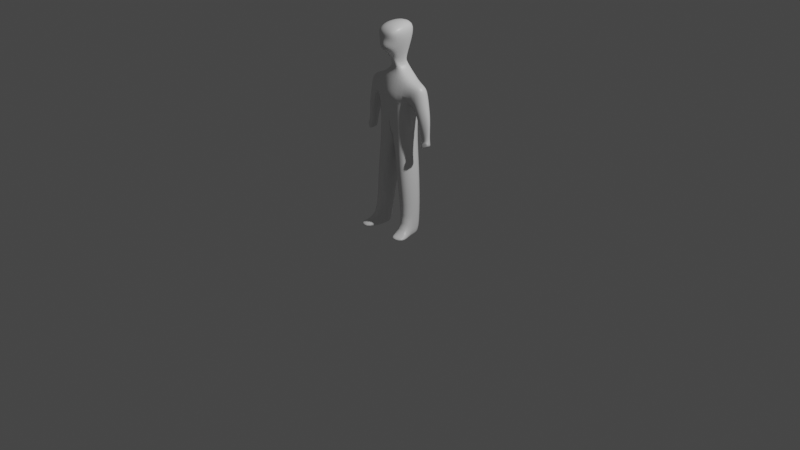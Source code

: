 # Source: basic_human_figure.blend  (saved by Blender 2.92.15; exported with 4.5.12 LTS)
import bpy
from mathutils import Matrix  # noqa: F401  (used for matrix-valued properties, if any)

bpy.ops.wm.read_factory_settings(use_empty=True)
scene = bpy.context.scene
scene.name = 'Scene'

# ---- collections
col_collection = bpy.data.collections.new('Collection'); scene.collection.children.link(col_collection)

# ---- materials (node trees are filled in below, after node groups)
mat_material = bpy.data.materials.new('Material')
mat_material.alpha_threshold = 0.0
mat_material.use_transparent_shadow = False
mat_material.line_color = (0.0, 0.0, 0.0, 1.0)

# ---- material node trees
mat_material.use_nodes = True; mat_material.node_tree.nodes.clear()
_N = mat_material.node_tree.nodes; _L = mat_material.node_tree.links
n0 = _N.new('ShaderNodeOutputMaterial'); n0.name = 'Material Output'; n0.location = (300, 300)
n1 = _N.new('ShaderNodeBsdfPrincipled'); n1.name = 'Principled BSDF'; n1.location = (10, 300)
n1.distribution = 'GGX'
n1.subsurface_method = 'BURLEY'
n1.inputs[2].default_value = 0.4
n1.inputs[3].default_value = 1.45
n1.inputs[27].default_value = (0.0, 0.0, 0.0, 1.0)
n1.inputs[28].default_value = 1.0
_L.new(n1.outputs[0], n0.inputs[0])
n0.is_active_output = True

# ---- world
world_world = bpy.data.worlds.new('World'); scene.world = world_world
world_world.use_nodes = True; world_world.node_tree.nodes.clear()
_N = world_world.node_tree.nodes; _L = world_world.node_tree.links
n0 = _N.new('ShaderNodeOutputWorld'); n0.name = 'World Output'; n0.location = (300, 300)
n1 = _N.new('ShaderNodeBackground'); n1.name = 'Background'; n1.location = (10, 300)
n1.inputs[0].default_value = (0.05088, 0.05088, 0.05088, 1.0)
_L.new(n1.outputs[0], n0.inputs[0])
n0.is_active_output = True
world_world.color = (0.05088, 0.05088, 0.05088)
world_world.use_sun_shadow = False
world_world.sun_shadow_jitter_overblur = 0.0

# ---- cameras
cam_camera = bpy.data.cameras.new('Camera')
cam_camera.clip_end = 100.0
cam_camera.ortho_scale = 7.314

# ---- lights
light_light = bpy.data.lights.new('Light', 'POINT')
light_light.transmission_factor = 0.0
light_light.energy = 1000.0
light_light.shadow_soft_size = 0.1
light_light.shadow_maximum_resolution = 0.006
light_light.use_absolute_resolution = True

# ---- meshes
me_cube = bpy.data.meshes.new('Cube')
me_cube.from_pydata([(0.0, 0.3776, 1.089), (0.0, 0.4957, -0.03109), (0.0, -0.4646, 1.089), (0.0, -0.5696, -0.03109), (-0.7805, 0.3157, 0.8457), (-0.7236, 0.5143, -0.01571), (-0.7805, -0.3323, 0.8457), (-0.7236, -0.5143, -0.01571), (-0.007518, 0.4957, -1.611), (-0.007518, -0.5696, -1.611), (-0.693, 0.5143, -1.466), (-0.693, -0.5143, -1.466), (-0.1975, 0.5805, -3.001), (-0.1975, -0.367, -3.001), (-0.8812, 0.5143, -2.94), (-0.8812, -0.5143, -2.94), (-0.48, 0.4379, -4.851), (-0.48, -0.2244, -4.851), (-0.9656, 0.3594, -4.869), (-0.9656, -0.3594, -4.869), (0.0, 0.8254, 0.2666), (-0.8214, -0.4524, 0.1423), (0.0, -0.8922, 0.2666), (-0.8214, 0.3916, 0.1423), (-1.355, -0.279, 0.2414), (-1.268, -0.2626, 0.7656), (-1.268, 0.2412, 0.7656), (-1.355, 0.2249, 0.2414), (-1.236, -0.1508, -1.28), (-1.236, 0.1205, -1.355), (-1.534, -0.09672, -1.181), (-1.534, 0.09226, -1.185), (-1.36, -0.3511, -1.535), (-1.36, 0.1993, -1.521), (-1.587, -0.07785, -1.459), (-1.587, 0.03139, -1.393), (-1.557, -0.09414, -0.4246), (-1.141, -0.4386, -0.5237), (-1.557, 0.0631, -0.4246), (-1.141, 0.4054, -0.5237), (-0.4745, 0.4379, -5.155), (-0.4745, -0.2244, -5.155), (-0.9429, 0.305, -5.164), (-0.9429, -0.09154, -5.164), (-0.5931, 1.202, -4.928), (-1.256, 0.9498, -4.946), (-0.5876, 1.202, -5.092), (-1.25, 0.9498, -5.117), (0.0, -0.2506, 1.604), (-0.325, -0.1828, 1.241), (0.0, 0.1807, 1.267), (-0.2099, 0.149, 1.241), (0.0, -0.2506, 1.785), (-0.217, -0.1828, 1.421), (0.0, 0.6912, 2.055), (-0.09116, 0.149, 1.421), (0.0, -0.574, 2.457), (-0.4442, -0.4362, 2.431), (-0.5549, 0.3299, 2.453), (0.0, -0.5388, 2.952), (-0.381, -0.401, 2.851), (0.0, 0.4295, 2.973), (-0.4939, 0.3651, 2.851), (-0.3923, 0.5369, 2.043), (0.0, 1.079, 2.063), (-0.2984, 0.7177, 2.363), (0.0, 0.7822, 2.383), (-0.3955, 0.7177, 2.619), (0.0, 0.7822, 2.638), (-1.548, 0.1434, -1.176), (-1.25, 0.1717, -1.346), (-1.601, 0.08254, -1.384), (-1.374, 0.2505, -1.512)], [], [(0, 4, 51, 50), (22, 2, 6, 21), (21, 6, 25, 24), (5, 1, 8, 10), (23, 4, 0, 20), (8, 9, 13, 12), (3, 7, 11, 9), (7, 5, 10, 11), (13, 15, 19, 17), (10, 8, 12, 14), (9, 11, 15, 13), (11, 10, 14, 15), (16, 17, 41, 40), (15, 14, 18, 19), (12, 13, 17, 16), (14, 12, 16, 18), (5, 23, 20, 1), (7, 21, 23, 5), (3, 22, 21, 7), (24, 25, 26, 27), (6, 4, 26, 25), (37, 36, 30, 28), (4, 23, 27, 26), (28, 30, 34, 32), (36, 38, 31, 30), (39, 37, 28, 29), (38, 39, 29, 31), (33, 32, 34, 35), (29, 28, 32, 33), (31, 29, 70, 69), (30, 31, 35, 34), (27, 23, 39, 38), (23, 21, 37, 39), (24, 27, 38, 36), (21, 24, 36, 37), (42, 40, 41, 43), (42, 18, 45, 47), (17, 19, 43, 41), (19, 18, 42, 43), (45, 44, 46, 47), (18, 16, 44, 45), (16, 40, 46, 44), (40, 42, 47, 46), (51, 49, 53, 55), (6, 2, 48, 49), (4, 6, 49, 51), (62, 61, 68, 67), (49, 48, 52, 53), (50, 51, 55, 54), (54, 55, 63, 64), (55, 53, 57, 58), (53, 52, 56, 57), (61, 62, 60, 59), (57, 56, 59, 60), (58, 57, 60, 62), (64, 63, 65, 66), (66, 65, 67, 68), (55, 58, 65, 63), (58, 62, 67, 65), (69, 70, 72, 71), (29, 33, 72, 70), (35, 31, 69, 71), (33, 35, 71, 72)])
me_cube.polygons.foreach_set('use_smooth', [True] * 63)
_uv = me_cube.uv_layers.new(name='UVMap')
_uv.uv.foreach_set('vector', [0.625, 0.5, 0.625, 0.25, 0.625, 0.25, 0.625, 0.5, 0.5, 0.75, 0.625, 0.75, 0.625, 1.0, 0.5, 1.0, 0.5, 1.0, 0.625, 1.0, 0.625, 1.0, 0.5, 1.0, 0.375, 0.25, 0.375, 0.5, 0.375, 0.5, 0.375, 0.25, 0.5, 0.25, 0.625, 0.25, 0.625, 0.5, 0.5, 0.5, 0.0, 0.0, 0.0, 0.0, 0.0, 0.0, 0.0, 0.0, 0.375, 0.75, 0.375, 1.0, 0.375, 1.0, 0.375, 0.75, 0.375, 0.0, 0.375, 0.25, 0.375, 0.25, 0.375, 0.0, 0.375, 0.75, 0.375, 1.0, 0.375, 1.0, 0.375, 0.75, 0.375, 0.25, 0.375, 0.5, 0.375, 0.5, 0.375, 0.25, 0.375, 0.75, 0.375, 1.0, 0.375, 1.0, 0.375, 0.75, 0.375, 0.0, 0.375, 0.25, 0.375, 0.25, 0.375, 0.0, 0.0, 0.0, 0.0, 0.0, 0.0, 0.0, 0.0, 0.0, 0.375, 0.0, 0.375, 0.25, 0.375, 0.25, 0.375, 0.0, 0.0, 0.0, 0.0, 0.0, 0.0, 0.0, 0.0, 0.0, 0.375, 0.25, 0.375, 0.5, 0.375, 0.5, 0.375, 0.25, 0.375, 0.25, 0.5, 0.25, 0.5, 0.5, 0.375, 0.5, 0.375, 0.0, 0.5, 0.0, 0.5, 0.25, 0.375, 0.25, 0.375, 0.75, 0.5, 0.75, 0.5, 1.0, 0.375, 1.0, 0.5, 0.0, 0.625, 0.0, 0.625, 0.25, 0.5, 0.25, 0.875, 0.75, 0.875, 0.5, 0.875, 0.5, 0.875, 0.75, 0.5, 1.0, 0.5, 1.0, 0.5, 1.0, 0.5, 1.0, 0.625, 0.25, 0.5, 0.25, 0.5, 0.25, 0.625, 0.25, 0.5, 1.0, 0.5, 1.0, 0.5, 1.0, 0.5, 1.0, 0.5, 0.0, 0.5, 0.25, 0.5, 0.25, 0.5, 0.0, 0.5, 0.25, 0.5, 0.0, 0.5, 0.0, 0.5, 0.25, 0.5, 0.25, 0.5, 0.25, 0.5, 0.25, 0.5, 0.25, 0.5, 0.25, 0.5, 0.0, 0.5, 0.0, 0.5, 0.25, 0.5, 0.25, 0.5, 0.0, 0.5, 0.0, 0.5, 0.25, 0.5, 0.25, 0.5, 0.25, 0.5, 0.25, 0.5, 0.25, 0.5, 0.0, 0.5, 0.25, 0.5, 0.25, 0.5, 0.0, 0.5, 0.25, 0.5, 0.25, 0.5, 0.25, 0.5, 0.25, 0.5, 0.25, 0.5, 0.0, 0.5, 0.0, 0.5, 0.25, 0.5, 0.0, 0.5, 0.25, 0.5, 0.25, 0.5, 0.0, 0.5, 1.0, 0.5, 1.0, 0.5, 1.0, 0.5, 1.0, 0.125, 0.5, 0.375, 0.5, 0.375, 0.75, 0.125, 0.75, 0.375, 0.25, 0.375, 0.25, 0.375, 0.25, 0.375, 0.25, 0.375, 0.75, 0.375, 1.0, 0.375, 1.0, 0.375, 0.75, 0.375, 0.0, 0.375, 0.25, 0.375, 0.25, 0.375, 0.0, 0.375, 0.25, 0.375, 0.5, 0.375, 0.5, 0.375, 0.25, 0.375, 0.25, 0.375, 0.5, 0.375, 0.5, 0.375, 0.25, 0.0, 0.0, 0.0, 0.0, 0.0, 0.0, 0.0, 0.0, 0.375, 0.5, 0.125, 0.5, 0.125, 0.5, 0.375, 0.5, 0.875, 0.5, 0.875, 0.75, 0.875, 0.75, 0.875, 0.5, 0.625, 1.0, 0.625, 0.75, 0.625, 0.75, 0.625, 1.0, 0.875, 0.5, 0.875, 0.75, 0.875, 0.75, 0.875, 0.5, 0.875, 0.5, 0.625, 0.5, 0.625, 0.5, 0.875, 0.5, 0.625, 1.0, 0.625, 0.75, 0.625, 0.75, 0.625, 1.0, 0.625, 0.5, 0.625, 0.25, 0.625, 0.25, 0.625, 0.5, 0.625, 0.5, 0.625, 0.25, 0.625, 0.25, 0.625, 0.5, 0.875, 0.5, 0.875, 0.75, 0.875, 0.75, 0.875, 0.5, 0.625, 1.0, 0.625, 0.75, 0.625, 0.75, 0.625, 1.0, 0.625, 0.5, 0.875, 0.5, 0.875, 0.75, 0.625, 0.75, 0.625, 1.0, 0.625, 0.75, 0.625, 0.75, 0.625, 1.0, 0.875, 0.5, 0.875, 0.75, 0.875, 0.75, 0.875, 0.5, 0.625, 0.5, 0.625, 0.25, 0.625, 0.25, 0.625, 0.5, 0.625, 0.5, 0.625, 0.25, 0.625, 0.25, 0.625, 0.5, 0.875, 0.5, 0.875, 0.5, 0.875, 0.5, 0.875, 0.5, 0.875, 0.5, 0.875, 0.5, 0.875, 0.5, 0.875, 0.5, 0.5, 0.25, 0.5, 0.25, 0.5, 0.25, 0.5, 0.25, 0.5, 0.25, 0.5, 0.25, 0.5, 0.25, 0.5, 0.25, 0.5, 0.25, 0.5, 0.25, 0.5, 0.25, 0.5, 0.25, 0.5, 0.25, 0.5, 0.25, 0.5, 0.25, 0.5, 0.25])
me_cube.materials.append(mat_material)
me_cube.use_remesh_preserve_volume = False
me_cube.use_remesh_preserve_attributes = False
me_cube.use_mirror_vertex_groups = False
me_cube.update()
arm_metarig = bpy.data.armatures.new('metarig')  # bones are not reproduced

# ---- objects
ob_cube = bpy.data.objects.new('Cube', me_cube)
ob_light = bpy.data.objects.new('Light', light_light)
ob_camera = bpy.data.objects.new('Camera', cam_camera)
ob_metarig = bpy.data.objects.new('metarig', arm_metarig)

# ---- transforms, parenting, visibility, modifiers, constraints
ob_cube.location = (0.0, 0.0, 1.286)
ob_cube.rotation_euler = (0.0, -0.0, 3.142)
ob_cube.scale = (0.2674, 0.2674, 0.2674)
ob_cube.lock_rotations_4d = False
ob_cube.empty_display_type = 'ARROWS'
ob_cube.lineart.crease_threshold = 0.0
_m = ob_cube.modifiers.new('Mirror', 'MIRROR')
_m.use_clip = True
_m = ob_cube.modifiers.new('Subdivision', 'SUBSURF')
_m.uv_smooth = 'PRESERVE_CORNERS'
_m.levels = 2
ob_light.location = (4.076, 1.005, 5.904)
ob_light.rotation_euler = (0.6503, 0.05522, 1.866)
ob_light.lock_rotations_4d = False
ob_light.empty_display_type = 'ARROWS'
ob_light.color = (0.0, 0.0, 0.0, 0.0)
ob_light.lineart.crease_threshold = 0.0
ob_camera.location = (7.359, -6.926, 4.958)
ob_camera.rotation_euler = (1.109, 0.0, 0.8149)
ob_camera.lock_rotations_4d = False
ob_camera.empty_display_type = 'ARROWS'
ob_camera.color = (0.0, 0.0, 0.0, 0.0)
ob_camera.display_type = 'WIRE'
ob_camera.lineart.crease_threshold = 0.0
ob_metarig.location = (0.0, 0.0, 0.0)
ob_metarig.lineart.crease_threshold = 0.0

# ---- collection membership
col_collection.objects.link(ob_cube)
col_collection.objects.link(ob_light)
col_collection.objects.link(ob_camera)
col_collection.objects.link(ob_metarig)

# ---- scene / render settings (as saved in the file)
scene.camera = ob_camera
scene.frame_start = 1; scene.frame_end = 250; scene.frame_set(1)
scene.render.engine = 'BLENDER_EEVEE_NEXT'
scene.cycles.use_denoising = False
scene.cycles.samples = 128
scene.cycles.sampling_pattern = 'TABULATED_SOBOL'
scene.cycles.use_adaptive_sampling = False
scene.cycles.use_light_tree = False
scene.view_settings.view_transform = 'Filmic'
bpy.context.view_layer.update()
